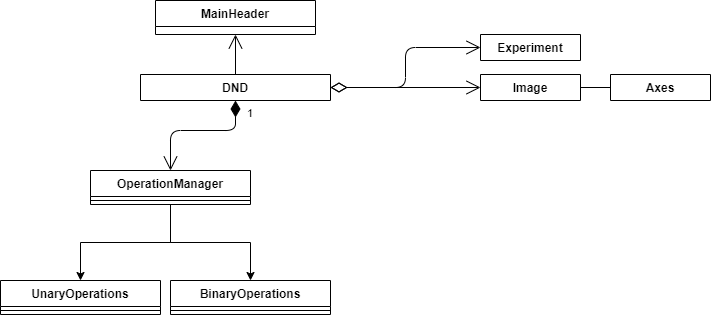

The diagram above was exported from draw.io. Its source (the exported page's mxGraphModel, read from the mxfile embedded in the PNG):
<mxGraphModel dx="1326" dy="966" grid="1" gridSize="10" guides="1" tooltips="1" connect="1" arrows="1" fold="1" page="1" pageScale="1" pageWidth="850" pageHeight="1100" math="0" shadow="0">
  <root>
    <mxCell id="RhBOL1Klgt0JUMgL-Cej-0" />
    <mxCell id="RhBOL1Klgt0JUMgL-Cej-1" parent="RhBOL1Klgt0JUMgL-Cej-0" />
    <mxCell id="RhBOL1Klgt0JUMgL-Cej-2" value="DND" style="swimlane;fontStyle=1;align=center;verticalAlign=top;childLayout=stackLayout;horizontal=1;startSize=26;horizontalStack=0;resizeParent=1;resizeParentMax=0;resizeLast=0;collapsible=1;marginBottom=0;" parent="RhBOL1Klgt0JUMgL-Cej-1" vertex="1" collapsed="1">
      <mxGeometry x="200" y="164" width="190" height="26" as="geometry">
        <mxRectangle x="120" y="197" width="160" height="86" as="alternateBounds" />
      </mxGeometry>
    </mxCell>
    <mxCell id="RhBOL1Klgt0JUMgL-Cej-3" value="+ filename: string" style="text;strokeColor=none;fillColor=none;align=left;verticalAlign=top;spacingLeft=4;spacingRight=4;overflow=hidden;rotatable=0;points=[[0,0.5],[1,0.5]];portConstraint=eastwest;" parent="RhBOL1Klgt0JUMgL-Cej-2" vertex="1">
      <mxGeometry y="26" width="190" height="26" as="geometry" />
    </mxCell>
    <mxCell id="RhBOL1Klgt0JUMgL-Cej-4" value="" style="line;strokeWidth=1;fillColor=none;align=left;verticalAlign=middle;spacingTop=-1;spacingLeft=3;spacingRight=3;rotatable=0;labelPosition=right;points=[];portConstraint=eastwest;" parent="RhBOL1Klgt0JUMgL-Cej-2" vertex="1">
      <mxGeometry y="52" width="190" height="8" as="geometry" />
    </mxCell>
    <mxCell id="RhBOL1Klgt0JUMgL-Cej-5" value="+ method(type): type" style="text;strokeColor=none;fillColor=none;align=left;verticalAlign=top;spacingLeft=4;spacingRight=4;overflow=hidden;rotatable=0;points=[[0,0.5],[1,0.5]];portConstraint=eastwest;" parent="RhBOL1Klgt0JUMgL-Cej-2" vertex="1">
      <mxGeometry y="60" width="190" height="26" as="geometry" />
    </mxCell>
    <mxCell id="RhBOL1Klgt0JUMgL-Cej-6" value="Image" style="swimlane;fontStyle=1;align=center;verticalAlign=top;childLayout=stackLayout;horizontal=1;startSize=26;horizontalStack=0;resizeParent=1;resizeParentMax=0;resizeLast=0;collapsible=1;marginBottom=0;" parent="RhBOL1Klgt0JUMgL-Cej-1" vertex="1" collapsed="1">
      <mxGeometry x="540" y="164" width="100" height="26" as="geometry">
        <mxRectangle x="340" y="240" width="160" height="86" as="alternateBounds" />
      </mxGeometry>
    </mxCell>
    <mxCell id="RhBOL1Klgt0JUMgL-Cej-7" value="+ field: type" style="text;strokeColor=none;fillColor=none;align=left;verticalAlign=top;spacingLeft=4;spacingRight=4;overflow=hidden;rotatable=0;points=[[0,0.5],[1,0.5]];portConstraint=eastwest;" parent="RhBOL1Klgt0JUMgL-Cej-6" vertex="1">
      <mxGeometry y="26" width="100" height="26" as="geometry" />
    </mxCell>
    <mxCell id="RhBOL1Klgt0JUMgL-Cej-8" value="" style="line;strokeWidth=1;fillColor=none;align=left;verticalAlign=middle;spacingTop=-1;spacingLeft=3;spacingRight=3;rotatable=0;labelPosition=right;points=[];portConstraint=eastwest;" parent="RhBOL1Klgt0JUMgL-Cej-6" vertex="1">
      <mxGeometry y="52" width="100" height="8" as="geometry" />
    </mxCell>
    <mxCell id="RhBOL1Klgt0JUMgL-Cej-9" value="+ method(type): type" style="text;strokeColor=none;fillColor=none;align=left;verticalAlign=top;spacingLeft=4;spacingRight=4;overflow=hidden;rotatable=0;points=[[0,0.5],[1,0.5]];portConstraint=eastwest;" parent="RhBOL1Klgt0JUMgL-Cej-6" vertex="1">
      <mxGeometry y="60" width="100" height="26" as="geometry" />
    </mxCell>
    <mxCell id="RhBOL1Klgt0JUMgL-Cej-10" value="" style="endArrow=open;html=1;endSize=12;startArrow=diamondThin;startSize=14;startFill=0;edgeStyle=orthogonalEdgeStyle;align=left;verticalAlign=bottom;exitX=1;exitY=0.5;exitDx=0;exitDy=0;entryX=0;entryY=0.5;entryDx=0;entryDy=0;" parent="RhBOL1Klgt0JUMgL-Cej-1" source="RhBOL1Klgt0JUMgL-Cej-2" target="RhBOL1Klgt0JUMgL-Cej-6" edge="1">
      <mxGeometry x="-1" y="3" relative="1" as="geometry">
        <mxPoint x="319.9047619047618" y="-233.14285714285722" as="sourcePoint" />
        <mxPoint x="480" y="-3" as="targetPoint" />
      </mxGeometry>
    </mxCell>
    <mxCell id="RhBOL1Klgt0JUMgL-Cej-11" value="Experiment" style="swimlane;fontStyle=1;align=center;verticalAlign=top;childLayout=stackLayout;horizontal=1;startSize=26;horizontalStack=0;resizeParent=1;resizeParentMax=0;resizeLast=0;collapsible=1;marginBottom=0;" parent="RhBOL1Klgt0JUMgL-Cej-1" vertex="1" collapsed="1">
      <mxGeometry x="540" y="124" width="100" height="26" as="geometry">
        <mxRectangle x="340" y="240" width="160" height="86" as="alternateBounds" />
      </mxGeometry>
    </mxCell>
    <mxCell id="RhBOL1Klgt0JUMgL-Cej-12" value="+ field: type" style="text;strokeColor=none;fillColor=none;align=left;verticalAlign=top;spacingLeft=4;spacingRight=4;overflow=hidden;rotatable=0;points=[[0,0.5],[1,0.5]];portConstraint=eastwest;" parent="RhBOL1Klgt0JUMgL-Cej-11" vertex="1">
      <mxGeometry y="26" width="100" height="26" as="geometry" />
    </mxCell>
    <mxCell id="RhBOL1Klgt0JUMgL-Cej-13" value="" style="line;strokeWidth=1;fillColor=none;align=left;verticalAlign=middle;spacingTop=-1;spacingLeft=3;spacingRight=3;rotatable=0;labelPosition=right;points=[];portConstraint=eastwest;" parent="RhBOL1Klgt0JUMgL-Cej-11" vertex="1">
      <mxGeometry y="52" width="100" height="8" as="geometry" />
    </mxCell>
    <mxCell id="RhBOL1Klgt0JUMgL-Cej-14" value="+ method(type): type" style="text;strokeColor=none;fillColor=none;align=left;verticalAlign=top;spacingLeft=4;spacingRight=4;overflow=hidden;rotatable=0;points=[[0,0.5],[1,0.5]];portConstraint=eastwest;" parent="RhBOL1Klgt0JUMgL-Cej-11" vertex="1">
      <mxGeometry y="60" width="100" height="26" as="geometry" />
    </mxCell>
    <mxCell id="RhBOL1Klgt0JUMgL-Cej-15" value="" style="endArrow=open;html=1;endSize=12;startArrow=diamondThin;startSize=14;startFill=0;edgeStyle=orthogonalEdgeStyle;align=left;verticalAlign=bottom;entryX=0;entryY=0.5;entryDx=0;entryDy=0;" parent="RhBOL1Klgt0JUMgL-Cej-1" target="RhBOL1Klgt0JUMgL-Cej-11" edge="1">
      <mxGeometry x="-1" y="3" relative="1" as="geometry">
        <mxPoint x="390" y="177" as="sourcePoint" />
        <mxPoint x="505" y="54" as="targetPoint" />
      </mxGeometry>
    </mxCell>
    <mxCell id="RhBOL1Klgt0JUMgL-Cej-16" value="MainHeader" style="swimlane;fontStyle=1;align=center;verticalAlign=top;childLayout=stackLayout;horizontal=1;startSize=26;horizontalStack=0;resizeParent=1;resizeParentMax=0;resizeLast=0;collapsible=1;marginBottom=0;" parent="RhBOL1Klgt0JUMgL-Cej-1" vertex="1">
      <mxGeometry x="215" y="90" width="160" height="34" as="geometry">
        <mxRectangle x="90" y="60" width="90" height="26" as="alternateBounds" />
      </mxGeometry>
    </mxCell>
    <mxCell id="RhBOL1Klgt0JUMgL-Cej-17" value="" style="endArrow=open;html=1;endSize=12;startArrow=none;startSize=14;startFill=0;edgeStyle=orthogonalEdgeStyle;align=left;verticalAlign=bottom;entryX=0.5;entryY=1;entryDx=0;entryDy=0;exitX=0.5;exitY=0;exitDx=0;exitDy=0;" parent="RhBOL1Klgt0JUMgL-Cej-1" source="RhBOL1Klgt0JUMgL-Cej-2" target="RhBOL1Klgt0JUMgL-Cej-16" edge="1">
      <mxGeometry x="-1" y="3" relative="1" as="geometry">
        <mxPoint x="400" y="187" as="sourcePoint" />
        <mxPoint x="550" y="147" as="targetPoint" />
      </mxGeometry>
    </mxCell>
    <mxCell id="RhBOL1Klgt0JUMgL-Cej-18" value="Axes" style="swimlane;fontStyle=1;align=center;verticalAlign=top;childLayout=stackLayout;horizontal=1;startSize=26;horizontalStack=0;resizeParent=1;resizeParentMax=0;resizeLast=0;collapsible=1;marginBottom=0;" parent="RhBOL1Klgt0JUMgL-Cej-1" vertex="1" collapsed="1">
      <mxGeometry x="670" y="164" width="100" height="26" as="geometry">
        <mxRectangle x="340" y="240" width="160" height="86" as="alternateBounds" />
      </mxGeometry>
    </mxCell>
    <mxCell id="RhBOL1Klgt0JUMgL-Cej-19" value="+ field: type" style="text;strokeColor=none;fillColor=none;align=left;verticalAlign=top;spacingLeft=4;spacingRight=4;overflow=hidden;rotatable=0;points=[[0,0.5],[1,0.5]];portConstraint=eastwest;" parent="RhBOL1Klgt0JUMgL-Cej-18" vertex="1">
      <mxGeometry y="26" width="100" height="26" as="geometry" />
    </mxCell>
    <mxCell id="RhBOL1Klgt0JUMgL-Cej-20" value="" style="line;strokeWidth=1;fillColor=none;align=left;verticalAlign=middle;spacingTop=-1;spacingLeft=3;spacingRight=3;rotatable=0;labelPosition=right;points=[];portConstraint=eastwest;" parent="RhBOL1Klgt0JUMgL-Cej-18" vertex="1">
      <mxGeometry y="52" width="100" height="8" as="geometry" />
    </mxCell>
    <mxCell id="RhBOL1Klgt0JUMgL-Cej-21" value="+ method(type): type" style="text;strokeColor=none;fillColor=none;align=left;verticalAlign=top;spacingLeft=4;spacingRight=4;overflow=hidden;rotatable=0;points=[[0,0.5],[1,0.5]];portConstraint=eastwest;" parent="RhBOL1Klgt0JUMgL-Cej-18" vertex="1">
      <mxGeometry y="60" width="100" height="26" as="geometry" />
    </mxCell>
    <mxCell id="RhBOL1Klgt0JUMgL-Cej-22" value="" style="endArrow=none;html=1;edgeStyle=orthogonalEdgeStyle;exitX=1;exitY=0.5;exitDx=0;exitDy=0;entryX=0;entryY=0.5;entryDx=0;entryDy=0;" parent="RhBOL1Klgt0JUMgL-Cej-1" target="RhBOL1Klgt0JUMgL-Cej-18" edge="1">
      <mxGeometry relative="1" as="geometry">
        <mxPoint x="640" y="177" as="sourcePoint" />
        <mxPoint x="1060" y="242" as="targetPoint" />
      </mxGeometry>
    </mxCell>
    <mxCell id="RhBOL1Klgt0JUMgL-Cej-23" value="" style="resizable=0;html=1;align=left;verticalAlign=bottom;labelBackgroundColor=#ffffff;fontSize=10;" parent="RhBOL1Klgt0JUMgL-Cej-22" connectable="0" vertex="1">
      <mxGeometry x="-1" relative="1" as="geometry" />
    </mxCell>
    <mxCell id="RhBOL1Klgt0JUMgL-Cej-24" value="" style="resizable=0;html=1;align=right;verticalAlign=bottom;labelBackgroundColor=#ffffff;fontSize=10;" parent="RhBOL1Klgt0JUMgL-Cej-22" connectable="0" vertex="1">
      <mxGeometry x="1" relative="1" as="geometry" />
    </mxCell>
    <mxCell id="kaZvenSjZJfuN2rJ4UsS-0" value="" style="edgeStyle=orthogonalEdgeStyle;rounded=0;orthogonalLoop=1;jettySize=auto;html=1;" edge="1" parent="RhBOL1Klgt0JUMgL-Cej-1" source="kaZvenSjZJfuN2rJ4UsS-1" target="kaZvenSjZJfuN2rJ4UsS-3">
      <mxGeometry relative="1" as="geometry" />
    </mxCell>
    <mxCell id="kaZvenSjZJfuN2rJ4UsS-1" value="OperationManager" style="swimlane;fontStyle=1;align=center;verticalAlign=top;childLayout=stackLayout;horizontal=1;startSize=26;horizontalStack=0;resizeParent=1;resizeParentMax=0;resizeLast=0;collapsible=1;marginBottom=0;" vertex="1" parent="RhBOL1Klgt0JUMgL-Cej-1">
      <mxGeometry x="150" y="260" width="160" height="34" as="geometry" />
    </mxCell>
    <mxCell id="kaZvenSjZJfuN2rJ4UsS-2" value="" style="line;strokeWidth=1;fillColor=none;align=left;verticalAlign=middle;spacingTop=-1;spacingLeft=3;spacingRight=3;rotatable=0;labelPosition=right;points=[];portConstraint=eastwest;" vertex="1" parent="kaZvenSjZJfuN2rJ4UsS-1">
      <mxGeometry y="26" width="160" height="8" as="geometry" />
    </mxCell>
    <mxCell id="kaZvenSjZJfuN2rJ4UsS-3" value="BinaryOperations" style="swimlane;fontStyle=1;align=center;verticalAlign=top;childLayout=stackLayout;horizontal=1;startSize=26;horizontalStack=0;resizeParent=1;resizeParentMax=0;resizeLast=0;collapsible=1;marginBottom=0;" vertex="1" parent="RhBOL1Klgt0JUMgL-Cej-1">
      <mxGeometry x="230" y="370" width="160" height="34" as="geometry" />
    </mxCell>
    <mxCell id="kaZvenSjZJfuN2rJ4UsS-4" value="" style="line;strokeWidth=1;fillColor=none;align=left;verticalAlign=middle;spacingTop=-1;spacingLeft=3;spacingRight=3;rotatable=0;labelPosition=right;points=[];portConstraint=eastwest;" vertex="1" parent="kaZvenSjZJfuN2rJ4UsS-3">
      <mxGeometry y="26" width="160" height="8" as="geometry" />
    </mxCell>
    <mxCell id="kaZvenSjZJfuN2rJ4UsS-5" value="UnaryOperations" style="swimlane;fontStyle=1;align=center;verticalAlign=top;childLayout=stackLayout;horizontal=1;startSize=26;horizontalStack=0;resizeParent=1;resizeParentMax=0;resizeLast=0;collapsible=1;marginBottom=0;" vertex="1" parent="RhBOL1Klgt0JUMgL-Cej-1">
      <mxGeometry x="60" y="370" width="160" height="34" as="geometry" />
    </mxCell>
    <mxCell id="kaZvenSjZJfuN2rJ4UsS-6" value="" style="line;strokeWidth=1;fillColor=none;align=left;verticalAlign=middle;spacingTop=-1;spacingLeft=3;spacingRight=3;rotatable=0;labelPosition=right;points=[];portConstraint=eastwest;" vertex="1" parent="kaZvenSjZJfuN2rJ4UsS-5">
      <mxGeometry y="26" width="160" height="8" as="geometry" />
    </mxCell>
    <mxCell id="kaZvenSjZJfuN2rJ4UsS-7" value="" style="edgeStyle=orthogonalEdgeStyle;rounded=0;orthogonalLoop=1;jettySize=auto;html=1;exitX=0.5;exitY=1;exitDx=0;exitDy=0;entryX=0.5;entryY=0;entryDx=0;entryDy=0;" edge="1" parent="RhBOL1Klgt0JUMgL-Cej-1" source="kaZvenSjZJfuN2rJ4UsS-1" target="kaZvenSjZJfuN2rJ4UsS-5">
      <mxGeometry relative="1" as="geometry">
        <mxPoint x="240" y="294" as="sourcePoint" />
        <mxPoint x="320" y="380" as="targetPoint" />
      </mxGeometry>
    </mxCell>
    <mxCell id="Ts-qtUmGesYWUa2Sj8R3-0" value="1" style="endArrow=open;html=1;endSize=12;startArrow=diamondThin;startSize=14;startFill=1;edgeStyle=orthogonalEdgeStyle;align=left;verticalAlign=bottom;entryX=0.5;entryY=0;entryDx=0;entryDy=0;exitX=0.5;exitY=1;exitDx=0;exitDy=0;" edge="1" parent="RhBOL1Klgt0JUMgL-Cej-1" source="RhBOL1Klgt0JUMgL-Cej-2" target="kaZvenSjZJfuN2rJ4UsS-1">
      <mxGeometry x="-0.6667" y="10" relative="1" as="geometry">
        <mxPoint x="120" y="184" as="sourcePoint" />
        <mxPoint y="320" as="targetPoint" />
        <mxPoint as="offset" />
        <Array as="points">
          <mxPoint x="295" y="220" />
          <mxPoint x="230" y="220" />
        </Array>
      </mxGeometry>
    </mxCell>
  </root>
</mxGraphModel>